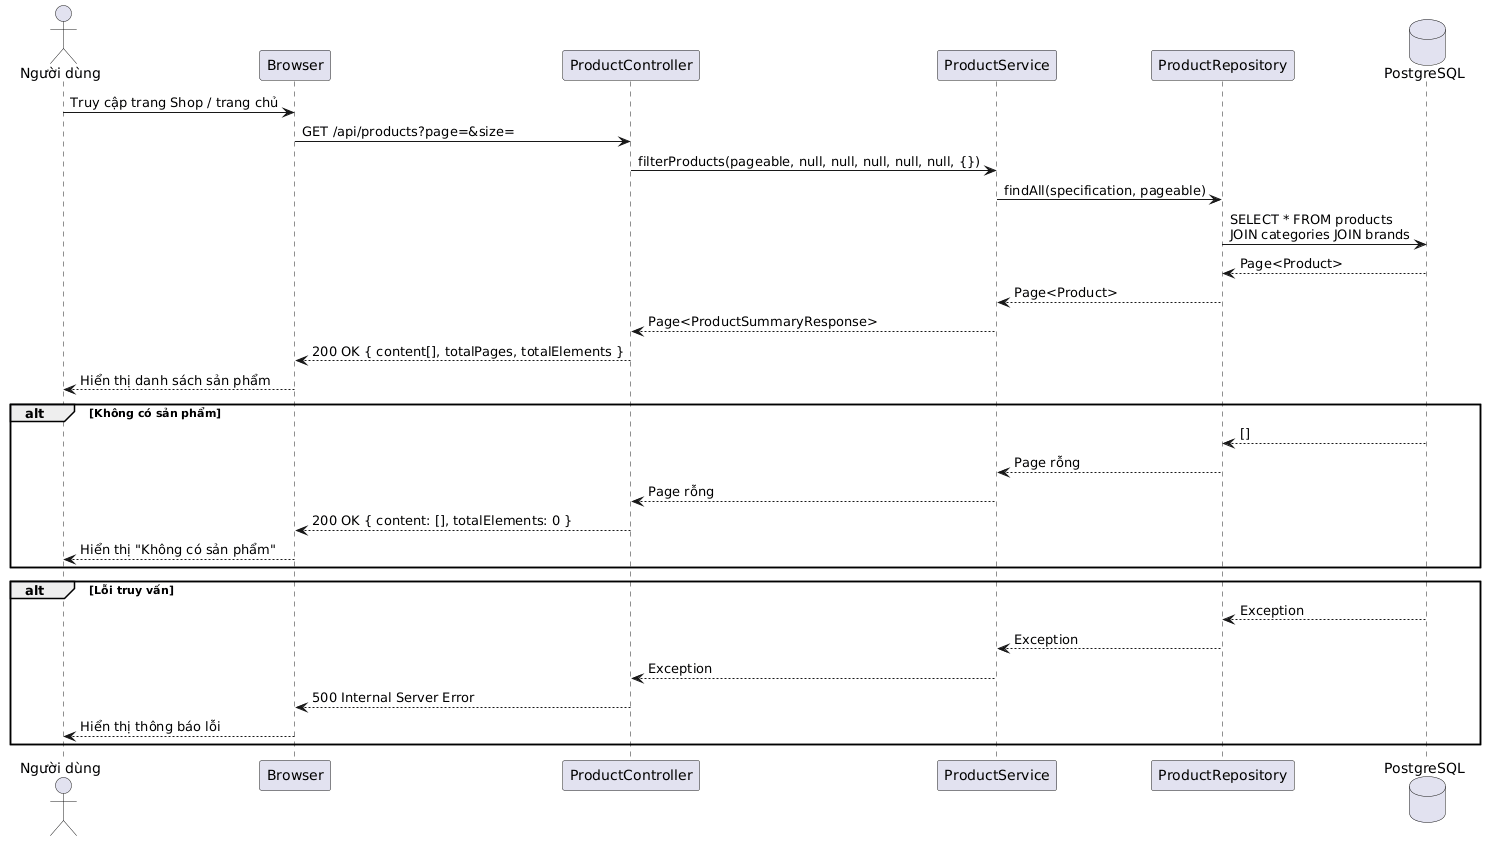

The diagram above was rendered by PlantUML. Its source (embedded in the PNG):
@startuml
actor "Người dùng" as User
participant "Browser" as Browser
participant "ProductController" as PC
participant "ProductService" as PS
participant "ProductRepository" as PR
database "PostgreSQL" as DB

User -> Browser : Truy cập trang Shop / trang chủ
Browser -> PC : GET /api/products?page=&size=
PC -> PS : filterProducts(pageable, null, null, null, null, null, {})
PS -> PR : findAll(specification, pageable)
PR -> DB : SELECT * FROM products\nJOIN categories JOIN brands
DB --> PR : Page<Product>
PR --> PS : Page<Product>
PS --> PC : Page<ProductSummaryResponse>
PC --> Browser : 200 OK { content[], totalPages, totalElements }
Browser --> User : Hiển thị danh sách sản phẩm

alt Không có sản phẩm
    DB --> PR : []
    PR --> PS : Page rỗng
    PS --> PC : Page rỗng
    PC --> Browser : 200 OK { content: [], totalElements: 0 }
    Browser --> User : Hiển thị "Không có sản phẩm"
end

alt Lỗi truy vấn
    DB --> PR : Exception
    PR --> PS : Exception
    PS --> PC : Exception
    PC --> Browser : 500 Internal Server Error
    Browser --> User : Hiển thị thông báo lỗi
end
@enduml